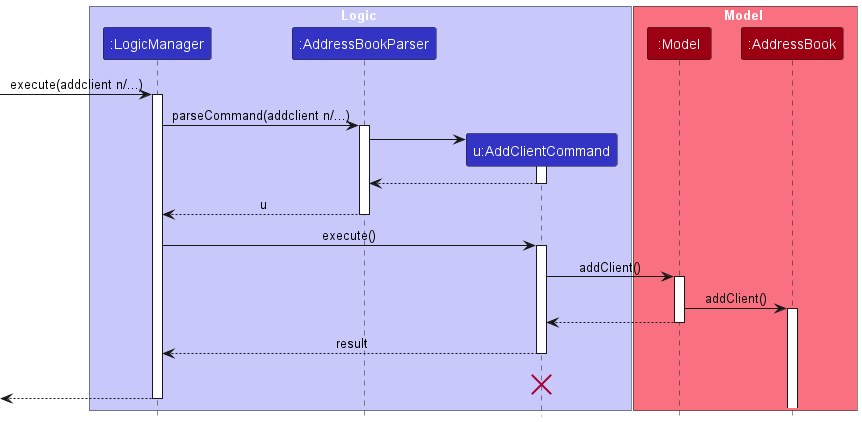

The diagram above was rendered by PlantUML. Its source (embedded in the PNG):
@startuml
!include style.puml
skinparam ArrowFontStyle plain

box Logic LOGIC_COLOR_T1
participant ":LogicManager" as LogicManager LOGIC_COLOR
participant ":AddressBookParser" as AddressBookParser LOGIC_COLOR
participant "u:AddClientCommand" as AddClientCommand LOGIC_COLOR
end box

box Model MODEL_COLOR_T1
participant ":Model" as Model MODEL_COLOR
participant ":AddressBook" as AddressBook MODEL_COLOR
end box
[-> LogicManager : execute(addclient n/...)
activate LogicManager

LogicManager -> AddressBookParser : parseCommand(addclient n/...)
activate AddressBookParser

create AddClientCommand
AddressBookParser -> AddClientCommand
activate AddClientCommand

AddClientCommand --> AddressBookParser
deactivate AddClientCommand

AddressBookParser --> LogicManager : u
deactivate AddressBookParser

LogicManager -> AddClientCommand : execute()
activate AddClientCommand

AddClientCommand -> Model : addClient()
activate Model

Model -> AddressBook : addClient()
activate AddressBook

Model --> AddClientCommand
deactivate Model

AddClientCommand --> LogicManager : result
deactivate AddClientCommand
AddClientCommand -[hidden]-> LogicManager : result
destroy AddClientCommand

[<--LogicManager
deactivate LogicManager
@enduml